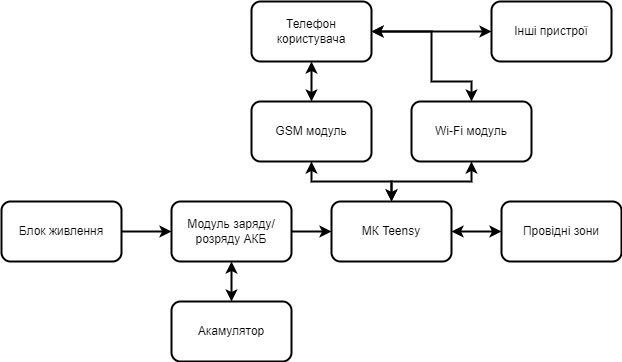

The diagram above was exported from draw.io. Its source (the exported page's mxGraphModel, read from the mxfile embedded in the PNG):
<mxGraphModel dx="868" dy="474" grid="1" gridSize="10" guides="1" tooltips="1" connect="1" arrows="1" fold="1" page="1" pageScale="1" pageWidth="850" pageHeight="1100" math="0" shadow="0">
  <root>
    <mxCell id="0" />
    <mxCell id="1" parent="0" />
    <mxCell id="Zo8d3UoPlOo_pluPkZ4J-5" value="" style="edgeStyle=orthogonalEdgeStyle;rounded=0;orthogonalLoop=1;jettySize=auto;html=1;startArrow=none;startFill=0;strokeWidth=2;" parent="1" source="lRm83oGmpD-h8m1Le4YH-2" target="Vr9aVVk0enJkaS5p5Lhi-1" edge="1">
      <mxGeometry relative="1" as="geometry" />
    </mxCell>
    <mxCell id="lRm83oGmpD-h8m1Le4YH-2" value="Блок живлення" style="rounded=1;whiteSpace=wrap;html=1;strokeWidth=2;" parent="1" vertex="1">
      <mxGeometry x="90" y="270" width="120" height="60" as="geometry" />
    </mxCell>
    <mxCell id="s29sw-2qyGN3OgsL-nZU-12" value="" style="edgeStyle=orthogonalEdgeStyle;rounded=0;orthogonalLoop=1;jettySize=auto;html=1;startArrow=classic;startFill=1;strokeWidth=2;entryX=0.5;entryY=0;entryDx=0;entryDy=0;" parent="1" source="lRm83oGmpD-h8m1Le4YH-3" target="lRm83oGmpD-h8m1Le4YH-4" edge="1">
      <mxGeometry relative="1" as="geometry">
        <mxPoint x="310" y="100" as="targetPoint" />
        <Array as="points">
          <mxPoint x="400" y="150" />
          <mxPoint x="400" y="150" />
        </Array>
      </mxGeometry>
    </mxCell>
    <mxCell id="lRm83oGmpD-h8m1Le4YH-3" value="Телефон користувача" style="rounded=1;whiteSpace=wrap;html=1;strokeWidth=2;" parent="1" vertex="1">
      <mxGeometry x="340" y="70" width="120" height="60" as="geometry" />
    </mxCell>
    <mxCell id="s29sw-2qyGN3OgsL-nZU-13" value="" style="edgeStyle=orthogonalEdgeStyle;rounded=0;orthogonalLoop=1;jettySize=auto;html=1;startArrow=classic;startFill=1;strokeWidth=2;" parent="1" source="lRm83oGmpD-h8m1Le4YH-4" target="lRm83oGmpD-h8m1Le4YH-5" edge="1">
      <mxGeometry relative="1" as="geometry" />
    </mxCell>
    <mxCell id="lRm83oGmpD-h8m1Le4YH-4" value="GSM модуль" style="rounded=1;whiteSpace=wrap;html=1;strokeWidth=2;" parent="1" vertex="1">
      <mxGeometry x="340" y="170" width="120" height="60" as="geometry" />
    </mxCell>
    <mxCell id="lRm83oGmpD-h8m1Le4YH-5" value="МК Teensy" style="rounded=1;whiteSpace=wrap;html=1;strokeWidth=2;" parent="1" vertex="1">
      <mxGeometry x="420" y="270" width="120" height="60" as="geometry" />
    </mxCell>
    <mxCell id="Vr9aVVk0enJkaS5p5Lhi-3" value="" style="edgeStyle=orthogonalEdgeStyle;rounded=0;orthogonalLoop=1;jettySize=auto;html=1;startArrow=none;startFill=0;strokeWidth=2;" parent="1" source="Vr9aVVk0enJkaS5p5Lhi-1" target="lRm83oGmpD-h8m1Le4YH-5" edge="1">
      <mxGeometry relative="1" as="geometry" />
    </mxCell>
    <mxCell id="Zo8d3UoPlOo_pluPkZ4J-4" value="" style="edgeStyle=orthogonalEdgeStyle;rounded=0;orthogonalLoop=1;jettySize=auto;html=1;startArrow=classic;startFill=1;strokeWidth=2;" parent="1" source="Vr9aVVk0enJkaS5p5Lhi-1" target="Zo8d3UoPlOo_pluPkZ4J-3" edge="1">
      <mxGeometry relative="1" as="geometry" />
    </mxCell>
    <mxCell id="Vr9aVVk0enJkaS5p5Lhi-1" value="Модуль заряду/розряду АКБ" style="rounded=1;whiteSpace=wrap;html=1;strokeWidth=2;" parent="1" vertex="1">
      <mxGeometry x="260" y="270" width="120" height="60" as="geometry" />
    </mxCell>
    <mxCell id="Zo8d3UoPlOo_pluPkZ4J-3" value="Акамулятор" style="rounded=1;whiteSpace=wrap;html=1;strokeWidth=2;" parent="1" vertex="1">
      <mxGeometry x="260" y="370" width="120" height="60" as="geometry" />
    </mxCell>
    <mxCell id="Zo8d3UoPlOo_pluPkZ4J-10" value="" style="edgeStyle=orthogonalEdgeStyle;rounded=0;orthogonalLoop=1;jettySize=auto;html=1;startArrow=classic;startFill=1;strokeWidth=2;" parent="1" target="lRm83oGmpD-h8m1Le4YH-5" edge="1">
      <mxGeometry relative="1" as="geometry">
        <mxPoint x="590" y="300" as="sourcePoint" />
        <Array as="points">
          <mxPoint x="580" y="300" />
          <mxPoint x="580" y="300" />
        </Array>
      </mxGeometry>
    </mxCell>
    <mxCell id="Zo8d3UoPlOo_pluPkZ4J-9" value="Провідні зони" style="rounded=1;whiteSpace=wrap;html=1;strokeWidth=2;" parent="1" vertex="1">
      <mxGeometry x="590" y="270" width="120" height="60" as="geometry" />
    </mxCell>
    <mxCell id="s29sw-2qyGN3OgsL-nZU-9" value="" style="edgeStyle=orthogonalEdgeStyle;rounded=0;orthogonalLoop=1;jettySize=auto;html=1;startArrow=classic;startFill=1;strokeWidth=2;entryX=1;entryY=0.5;entryDx=0;entryDy=0;exitX=0.5;exitY=0;exitDx=0;exitDy=0;" parent="1" source="s29sw-2qyGN3OgsL-nZU-1" target="lRm83oGmpD-h8m1Le4YH-3" edge="1">
      <mxGeometry relative="1" as="geometry">
        <Array as="points">
          <mxPoint x="560" y="150" />
          <mxPoint x="520" y="150" />
          <mxPoint x="520" y="100" />
        </Array>
      </mxGeometry>
    </mxCell>
    <mxCell id="s29sw-2qyGN3OgsL-nZU-14" value="" style="edgeStyle=orthogonalEdgeStyle;rounded=0;orthogonalLoop=1;jettySize=auto;html=1;startArrow=classic;startFill=1;strokeWidth=2;entryX=0.5;entryY=0;entryDx=0;entryDy=0;" parent="1" source="s29sw-2qyGN3OgsL-nZU-1" target="lRm83oGmpD-h8m1Le4YH-5" edge="1">
      <mxGeometry relative="1" as="geometry" />
    </mxCell>
    <mxCell id="s29sw-2qyGN3OgsL-nZU-1" value="Wi-Fi модуль" style="rounded=1;whiteSpace=wrap;html=1;strokeWidth=2;" parent="1" vertex="1">
      <mxGeometry x="500" y="170" width="120" height="60" as="geometry" />
    </mxCell>
    <mxCell id="s29sw-2qyGN3OgsL-nZU-7" value="" style="edgeStyle=orthogonalEdgeStyle;rounded=0;orthogonalLoop=1;jettySize=auto;html=1;startArrow=classic;startFill=1;strokeWidth=2;" parent="1" source="s29sw-2qyGN3OgsL-nZU-4" target="lRm83oGmpD-h8m1Le4YH-3" edge="1">
      <mxGeometry relative="1" as="geometry" />
    </mxCell>
    <mxCell id="s29sw-2qyGN3OgsL-nZU-4" value="Інші пристрої" style="rounded=1;whiteSpace=wrap;html=1;strokeWidth=2;" parent="1" vertex="1">
      <mxGeometry x="580" y="70" width="120" height="60" as="geometry" />
    </mxCell>
  </root>
</mxGraphModel>